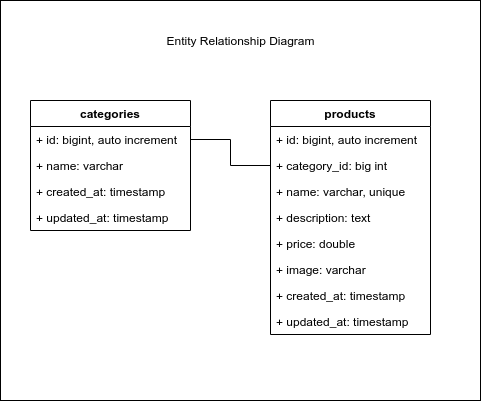

The diagram above was exported from draw.io. Its source (the exported page's mxGraphModel, read from the mxfile embedded in the PNG):
<mxGraphModel dx="868" dy="507" grid="1" gridSize="10" guides="1" tooltips="1" connect="1" arrows="1" fold="1" page="1" pageScale="1" pageWidth="850" pageHeight="1100" math="0" shadow="0">
  <root>
    <mxCell id="0" />
    <mxCell id="1" parent="0" />
    <mxCell id="GFutAvuOfTZb8P13C1tu-1" value="" style="rounded=0;whiteSpace=wrap;html=1;startSize=26;fillColor=none;" vertex="1" parent="1">
      <mxGeometry x="50" y="20" width="480" height="400" as="geometry" />
    </mxCell>
    <mxCell id="q8hksaS1gFoyl35r-s5_-5" value="Entity Relationship Diagram" style="text;html=1;align=center;verticalAlign=middle;resizable=0;points=[];autosize=1;strokeColor=none;" vertex="1" parent="1">
      <mxGeometry x="210" y="50" width="160" height="20" as="geometry" />
    </mxCell>
    <mxCell id="q8hksaS1gFoyl35r-s5_-15" value="products" style="swimlane;fontStyle=1;childLayout=stackLayout;horizontal=1;startSize=26;fillColor=none;horizontalStack=0;resizeParent=1;resizeParentMax=0;resizeLast=0;collapsible=1;marginBottom=0;align=center;" vertex="1" parent="1">
      <mxGeometry x="320" y="120" width="160" height="234" as="geometry" />
    </mxCell>
    <mxCell id="q8hksaS1gFoyl35r-s5_-16" value="+ id: bigint, auto increment" style="text;strokeColor=none;fillColor=none;align=left;verticalAlign=top;spacingLeft=4;spacingRight=4;overflow=hidden;rotatable=0;points=[[0,0.5],[1,0.5]];portConstraint=eastwest;" vertex="1" parent="q8hksaS1gFoyl35r-s5_-15">
      <mxGeometry y="26" width="160" height="26" as="geometry" />
    </mxCell>
    <mxCell id="q8hksaS1gFoyl35r-s5_-17" value="+ category_id: big int" style="text;strokeColor=none;fillColor=none;align=left;verticalAlign=top;spacingLeft=4;spacingRight=4;overflow=hidden;rotatable=0;points=[[0,0.5],[1,0.5]];portConstraint=eastwest;" vertex="1" parent="q8hksaS1gFoyl35r-s5_-15">
      <mxGeometry y="52" width="160" height="26" as="geometry" />
    </mxCell>
    <mxCell id="q8hksaS1gFoyl35r-s5_-18" value="+ name: varchar, unique" style="text;strokeColor=none;fillColor=none;align=left;verticalAlign=top;spacingLeft=4;spacingRight=4;overflow=hidden;rotatable=0;points=[[0,0.5],[1,0.5]];portConstraint=eastwest;" vertex="1" parent="q8hksaS1gFoyl35r-s5_-15">
      <mxGeometry y="78" width="160" height="26" as="geometry" />
    </mxCell>
    <mxCell id="q8hksaS1gFoyl35r-s5_-24" value="+ description: text" style="text;strokeColor=none;fillColor=none;align=left;verticalAlign=top;spacingLeft=4;spacingRight=4;overflow=hidden;rotatable=0;points=[[0,0.5],[1,0.5]];portConstraint=eastwest;" vertex="1" parent="q8hksaS1gFoyl35r-s5_-15">
      <mxGeometry y="104" width="160" height="26" as="geometry" />
    </mxCell>
    <mxCell id="q8hksaS1gFoyl35r-s5_-30" value="+ price: double" style="text;strokeColor=none;fillColor=none;align=left;verticalAlign=top;spacingLeft=4;spacingRight=4;overflow=hidden;rotatable=0;points=[[0,0.5],[1,0.5]];portConstraint=eastwest;" vertex="1" parent="q8hksaS1gFoyl35r-s5_-15">
      <mxGeometry y="130" width="160" height="26" as="geometry" />
    </mxCell>
    <mxCell id="q8hksaS1gFoyl35r-s5_-31" value="+ image: varchar" style="text;strokeColor=none;fillColor=none;align=left;verticalAlign=top;spacingLeft=4;spacingRight=4;overflow=hidden;rotatable=0;points=[[0,0.5],[1,0.5]];portConstraint=eastwest;" vertex="1" parent="q8hksaS1gFoyl35r-s5_-15">
      <mxGeometry y="156" width="160" height="26" as="geometry" />
    </mxCell>
    <mxCell id="q8hksaS1gFoyl35r-s5_-32" value="+ created_at: timestamp" style="text;strokeColor=none;fillColor=none;align=left;verticalAlign=top;spacingLeft=4;spacingRight=4;overflow=hidden;rotatable=0;points=[[0,0.5],[1,0.5]];portConstraint=eastwest;" vertex="1" parent="q8hksaS1gFoyl35r-s5_-15">
      <mxGeometry y="182" width="160" height="26" as="geometry" />
    </mxCell>
    <mxCell id="q8hksaS1gFoyl35r-s5_-33" value="+ updated_at: timestamp" style="text;strokeColor=none;fillColor=none;align=left;verticalAlign=top;spacingLeft=4;spacingRight=4;overflow=hidden;rotatable=0;points=[[0,0.5],[1,0.5]];portConstraint=eastwest;" vertex="1" parent="q8hksaS1gFoyl35r-s5_-15">
      <mxGeometry y="208" width="160" height="26" as="geometry" />
    </mxCell>
    <mxCell id="q8hksaS1gFoyl35r-s5_-19" value="categories" style="swimlane;fontStyle=1;childLayout=stackLayout;horizontal=1;startSize=26;fillColor=none;horizontalStack=0;resizeParent=1;resizeParentMax=0;resizeLast=0;collapsible=1;marginBottom=0;align=center;" vertex="1" parent="1">
      <mxGeometry x="80" y="120" width="160" height="130" as="geometry" />
    </mxCell>
    <mxCell id="q8hksaS1gFoyl35r-s5_-20" value="+ id: bigint, auto increment" style="text;strokeColor=none;fillColor=none;align=left;verticalAlign=top;spacingLeft=4;spacingRight=4;overflow=hidden;rotatable=0;points=[[0,0.5],[1,0.5]];portConstraint=eastwest;" vertex="1" parent="q8hksaS1gFoyl35r-s5_-19">
      <mxGeometry y="26" width="160" height="26" as="geometry" />
    </mxCell>
    <mxCell id="q8hksaS1gFoyl35r-s5_-21" value="+ name: varchar" style="text;strokeColor=none;fillColor=none;align=left;verticalAlign=top;spacingLeft=4;spacingRight=4;overflow=hidden;rotatable=0;points=[[0,0.5],[1,0.5]];portConstraint=eastwest;" vertex="1" parent="q8hksaS1gFoyl35r-s5_-19">
      <mxGeometry y="52" width="160" height="26" as="geometry" />
    </mxCell>
    <mxCell id="q8hksaS1gFoyl35r-s5_-22" value="+ created_at: timestamp" style="text;strokeColor=none;fillColor=none;align=left;verticalAlign=top;spacingLeft=4;spacingRight=4;overflow=hidden;rotatable=0;points=[[0,0.5],[1,0.5]];portConstraint=eastwest;" vertex="1" parent="q8hksaS1gFoyl35r-s5_-19">
      <mxGeometry y="78" width="160" height="26" as="geometry" />
    </mxCell>
    <mxCell id="q8hksaS1gFoyl35r-s5_-23" value="+ updated_at: timestamp" style="text;strokeColor=none;fillColor=none;align=left;verticalAlign=top;spacingLeft=4;spacingRight=4;overflow=hidden;rotatable=0;points=[[0,0.5],[1,0.5]];portConstraint=eastwest;" vertex="1" parent="q8hksaS1gFoyl35r-s5_-19">
      <mxGeometry y="104" width="160" height="26" as="geometry" />
    </mxCell>
    <mxCell id="q8hksaS1gFoyl35r-s5_-34" style="edgeStyle=orthogonalEdgeStyle;rounded=0;orthogonalLoop=1;jettySize=auto;html=1;entryX=0;entryY=0.5;entryDx=0;entryDy=0;startSize=26;endArrow=none;endFill=0;" edge="1" parent="1" source="q8hksaS1gFoyl35r-s5_-20" target="q8hksaS1gFoyl35r-s5_-17">
      <mxGeometry relative="1" as="geometry" />
    </mxCell>
  </root>
</mxGraphModel>